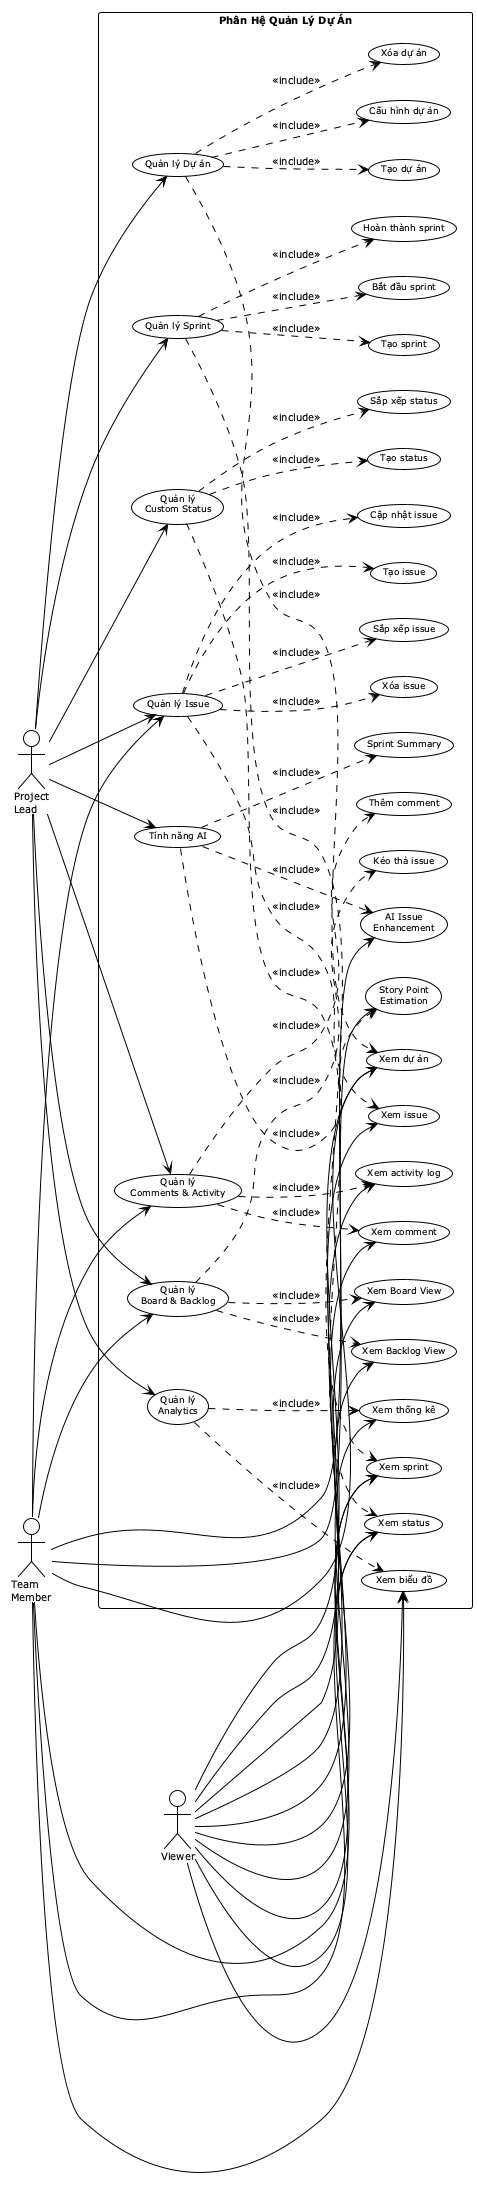

The diagram above was rendered by PlantUML. Its source (embedded in the PNG):
@startuml
!theme plain
skinparam defaultFontSize 10
skinparam usecaseFontSize 9
skinparam packageFontSize 10
skinparam actorStyle stick

left to right direction

actor "Project\nLead" as PL

rectangle "Phân Hệ Quản Lý Dự Án" {

  ' Quản lý Dự án
  usecase "Quản lý Dự án" as UC_Project
  usecase "Tạo dự án" as UC_CreateProject
  usecase "Cấu hình dự án" as UC_ConfigProject
  usecase "Xóa dự án" as UC_DeleteProject
  usecase "Xem dự án" as UC_ViewProject

  ' Quản lý Sprint
  usecase "Quản lý Sprint" as UC_Sprint
  usecase "Tạo sprint" as UC_CreateSprint
  usecase "Bắt đầu sprint" as UC_StartSprint
  usecase "Hoàn thành sprint" as UC_CompleteSprint
  usecase "Xem sprint" as UC_ViewSprint

  ' Quản lý Issue
  usecase "Quản lý Issue" as UC_Issue
  usecase "Tạo issue" as UC_CreateIssue
  usecase "Cập nhật issue" as UC_UpdateIssue
  usecase "Xóa issue" as UC_DeleteIssue
  usecase "Xem issue" as UC_ViewIssue
  usecase "Sắp xếp issue" as UC_ReorderIssue

  ' Custom Status
  usecase "Quản lý\nCustom Status" as UC_Status
  usecase "Tạo status" as UC_CreateStatus
  usecase "Sắp xếp status" as UC_ReorderStatus
  usecase "Xem status" as UC_ViewStatus

  ' Board & Backlog
  usecase "Quản lý\nBoard & Backlog" as UC_Board
  usecase "Xem Board View" as UC_ViewBoard
  usecase "Xem Backlog View" as UC_ViewBacklog
  usecase "Kéo thả issue" as UC_DragDrop

  ' Comments & Activity
  usecase "Quản lý\nComments & Activity" as UC_Comment
  usecase "Thêm comment" as UC_AddComment
  usecase "Xem comment" as UC_ViewComment
  usecase "Xem activity log" as UC_ViewActivity

  ' Analytics
  usecase "Quản lý\nAnalytics" as UC_Analytics
  usecase "Xem biểu đồ" as UC_ViewChart
  usecase "Xem thống kê" as UC_ViewStats

  ' AI Features
  usecase "Tính năng AI" as UC_AI
  usecase "AI Issue\nEnhancement" as UC_AIEnhance
  usecase "Story Point\nEstimation" as UC_AIEstimate
  usecase "Sprint Summary" as UC_AISummary

  ' Include relationships
  UC_Project ..> UC_CreateProject : <<include>>
  UC_Project ..> UC_ConfigProject : <<include>>
  UC_Project ..> UC_DeleteProject : <<include>>
  UC_Project ..> UC_ViewProject : <<include>>

  UC_Sprint ..> UC_CreateSprint : <<include>>
  UC_Sprint ..> UC_StartSprint : <<include>>
  UC_Sprint ..> UC_CompleteSprint : <<include>>
  UC_Sprint ..> UC_ViewSprint : <<include>>

  UC_Issue ..> UC_CreateIssue : <<include>>
  UC_Issue ..> UC_UpdateIssue : <<include>>
  UC_Issue ..> UC_DeleteIssue : <<include>>
  UC_Issue ..> UC_ViewIssue : <<include>>
  UC_Issue ..> UC_ReorderIssue : <<include>>

  UC_Status ..> UC_CreateStatus : <<include>>
  UC_Status ..> UC_ReorderStatus : <<include>>
  UC_Status ..> UC_ViewStatus : <<include>>

  UC_Board ..> UC_ViewBoard : <<include>>
  UC_Board ..> UC_ViewBacklog : <<include>>
  UC_Board ..> UC_DragDrop : <<include>>

  UC_Comment ..> UC_AddComment : <<include>>
  UC_Comment ..> UC_ViewComment : <<include>>
  UC_Comment ..> UC_ViewActivity : <<include>>

  UC_Analytics ..> UC_ViewChart : <<include>>
  UC_Analytics ..> UC_ViewStats : <<include>>

  UC_AI ..> UC_AIEnhance : <<include>>
  UC_AI ..> UC_AIEstimate : <<include>>
  UC_AI ..> UC_AISummary : <<include>>
}

actor "Team\nMember" as TM
actor "Viewer" as V

' Project Lead connections - Full access
PL --> UC_Project
PL --> UC_Sprint
PL --> UC_Issue
PL --> UC_Status
PL --> UC_Board
PL --> UC_Comment
PL --> UC_Analytics
PL --> UC_AI

' Team Member connections - Limited access
TM --> UC_ViewProject
TM --> UC_ViewSprint
TM --> UC_Issue
TM --> UC_ViewStatus
TM --> UC_Board
TM --> UC_Comment
TM --> UC_ViewChart
TM --> UC_AIEnhance
TM --> UC_AIEstimate

' Viewer connections - Read only
V --> UC_ViewProject
V --> UC_ViewSprint
V --> UC_ViewIssue
V --> UC_ViewStatus
V --> UC_ViewBoard
V --> UC_ViewBacklog
V --> UC_ViewComment
V --> UC_ViewActivity
V --> UC_ViewChart
V --> UC_ViewStats

@enduml